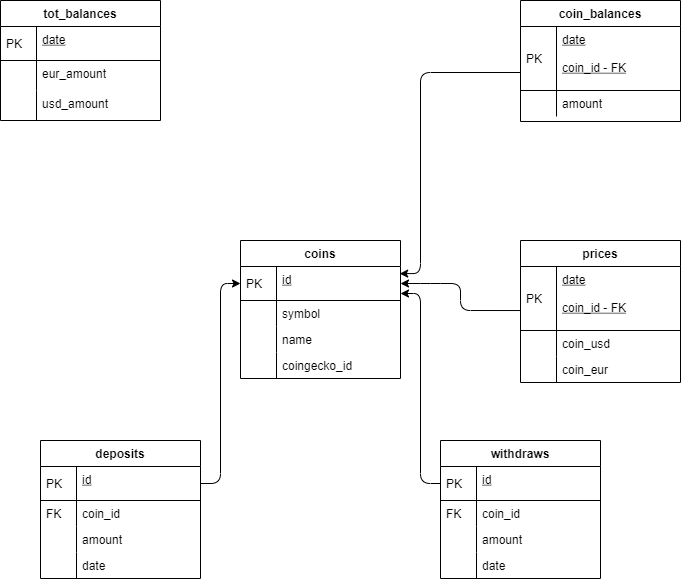

The diagram above was exported from draw.io. Its source (the exported page's mxGraphModel, read from the mxfile embedded in the PNG):
<mxGraphModel dx="2212" dy="635" grid="1" gridSize="10" guides="1" tooltips="1" connect="1" arrows="1" fold="1" page="1" pageScale="1" pageWidth="827" pageHeight="1169" math="0" shadow="0">
  <root>
    <mxCell id="0" />
    <mxCell id="1" parent="0" />
    <mxCell id="5VhaYkQqYJyPFDKWWm6e-250" value="coin_balances" style="swimlane;fontStyle=1;childLayout=stackLayout;horizontal=1;startSize=26;horizontalStack=0;resizeParent=1;resizeLast=0;collapsible=1;marginBottom=0;rounded=0;shadow=0;strokeWidth=1;" parent="1" vertex="1">
      <mxGeometry x="-260" y="100" width="160" height="121" as="geometry">
        <mxRectangle x="20" y="80" width="160" height="26" as="alternateBounds" />
      </mxGeometry>
    </mxCell>
    <mxCell id="5VhaYkQqYJyPFDKWWm6e-251" value="date&#10;&#10;coin_id - FK" style="shape=partialRectangle;top=0;left=0;right=0;bottom=1;align=left;verticalAlign=top;fillColor=none;spacingLeft=40;spacingRight=4;overflow=hidden;rotatable=0;points=[[0,0.5],[1,0.5]];portConstraint=eastwest;dropTarget=0;rounded=0;shadow=0;strokeWidth=1;fontStyle=4" parent="5VhaYkQqYJyPFDKWWm6e-250" vertex="1">
      <mxGeometry y="26" width="160" height="64" as="geometry" />
    </mxCell>
    <mxCell id="5VhaYkQqYJyPFDKWWm6e-252" value="PK" style="shape=partialRectangle;top=0;left=0;bottom=0;fillColor=none;align=left;verticalAlign=middle;spacingLeft=4;spacingRight=4;overflow=hidden;rotatable=0;points=[];portConstraint=eastwest;part=1;" parent="5VhaYkQqYJyPFDKWWm6e-251" vertex="1" connectable="0">
      <mxGeometry width="36" height="64.00000000000001" as="geometry" />
    </mxCell>
    <mxCell id="5VhaYkQqYJyPFDKWWm6e-253" value="amount" style="shape=partialRectangle;top=0;left=0;right=0;bottom=0;align=left;verticalAlign=top;fillColor=none;spacingLeft=40;spacingRight=4;overflow=hidden;rotatable=0;points=[[0,0.5],[1,0.5]];portConstraint=eastwest;dropTarget=0;rounded=0;shadow=0;strokeWidth=1;" parent="5VhaYkQqYJyPFDKWWm6e-250" vertex="1">
      <mxGeometry y="90" width="160" height="26" as="geometry" />
    </mxCell>
    <mxCell id="5VhaYkQqYJyPFDKWWm6e-254" value="" style="shape=partialRectangle;top=0;left=0;bottom=0;fillColor=none;align=left;verticalAlign=top;spacingLeft=4;spacingRight=4;overflow=hidden;rotatable=0;points=[];portConstraint=eastwest;part=1;" parent="5VhaYkQqYJyPFDKWWm6e-253" vertex="1" connectable="0">
      <mxGeometry width="36" height="26" as="geometry" />
    </mxCell>
    <mxCell id="5VhaYkQqYJyPFDKWWm6e-255" value="prices" style="swimlane;fontStyle=1;childLayout=stackLayout;horizontal=1;startSize=26;horizontalStack=0;resizeParent=1;resizeLast=0;collapsible=1;marginBottom=0;rounded=0;shadow=0;strokeWidth=1;" parent="1" vertex="1">
      <mxGeometry x="-260" y="340" width="160" height="142" as="geometry">
        <mxRectangle x="20" y="80" width="160" height="26" as="alternateBounds" />
      </mxGeometry>
    </mxCell>
    <mxCell id="5VhaYkQqYJyPFDKWWm6e-256" value="date&#10;&#10;coin_id - FK" style="shape=partialRectangle;top=0;left=0;right=0;bottom=1;align=left;verticalAlign=top;fillColor=none;spacingLeft=40;spacingRight=4;overflow=hidden;rotatable=0;points=[[0,0.5],[1,0.5]];portConstraint=eastwest;dropTarget=0;rounded=0;shadow=0;strokeWidth=1;fontStyle=4" parent="5VhaYkQqYJyPFDKWWm6e-255" vertex="1">
      <mxGeometry y="26" width="160" height="64" as="geometry" />
    </mxCell>
    <mxCell id="5VhaYkQqYJyPFDKWWm6e-257" value="PK" style="shape=partialRectangle;top=0;left=0;bottom=0;fillColor=none;align=left;verticalAlign=middle;spacingLeft=4;spacingRight=4;overflow=hidden;rotatable=0;points=[];portConstraint=eastwest;part=1;" parent="5VhaYkQqYJyPFDKWWm6e-256" vertex="1" connectable="0">
      <mxGeometry width="36" height="64" as="geometry" />
    </mxCell>
    <mxCell id="5VhaYkQqYJyPFDKWWm6e-258" value="coin_usd" style="shape=partialRectangle;top=0;left=0;right=0;bottom=0;align=left;verticalAlign=top;fillColor=none;spacingLeft=40;spacingRight=4;overflow=hidden;rotatable=0;points=[[0,0.5],[1,0.5]];portConstraint=eastwest;dropTarget=0;rounded=0;shadow=0;strokeWidth=1;" parent="5VhaYkQqYJyPFDKWWm6e-255" vertex="1">
      <mxGeometry y="90" width="160" height="26" as="geometry" />
    </mxCell>
    <mxCell id="5VhaYkQqYJyPFDKWWm6e-259" value="" style="shape=partialRectangle;top=0;left=0;bottom=0;fillColor=none;align=left;verticalAlign=top;spacingLeft=4;spacingRight=4;overflow=hidden;rotatable=0;points=[];portConstraint=eastwest;part=1;" parent="5VhaYkQqYJyPFDKWWm6e-258" vertex="1" connectable="0">
      <mxGeometry width="36" height="26" as="geometry" />
    </mxCell>
    <mxCell id="5VhaYkQqYJyPFDKWWm6e-260" value="coin_eur" style="shape=partialRectangle;top=0;left=0;right=0;bottom=0;align=left;verticalAlign=top;fillColor=none;spacingLeft=40;spacingRight=4;overflow=hidden;rotatable=0;points=[[0,0.5],[1,0.5]];portConstraint=eastwest;dropTarget=0;rounded=0;shadow=0;strokeWidth=1;" parent="5VhaYkQqYJyPFDKWWm6e-255" vertex="1">
      <mxGeometry y="116" width="160" height="26" as="geometry" />
    </mxCell>
    <mxCell id="5VhaYkQqYJyPFDKWWm6e-261" value="" style="shape=partialRectangle;top=0;left=0;bottom=0;fillColor=none;align=left;verticalAlign=top;spacingLeft=4;spacingRight=4;overflow=hidden;rotatable=0;points=[];portConstraint=eastwest;part=1;" parent="5VhaYkQqYJyPFDKWWm6e-260" vertex="1" connectable="0">
      <mxGeometry width="36" height="26" as="geometry" />
    </mxCell>
    <mxCell id="5VhaYkQqYJyPFDKWWm6e-278" value="coins" style="swimlane;fontStyle=1;childLayout=stackLayout;horizontal=1;startSize=26;horizontalStack=0;resizeParent=1;resizeLast=0;collapsible=1;marginBottom=0;rounded=0;shadow=0;strokeWidth=1;" parent="1" vertex="1">
      <mxGeometry x="-540" y="340" width="160" height="138" as="geometry">
        <mxRectangle x="20" y="80" width="160" height="26" as="alternateBounds" />
      </mxGeometry>
    </mxCell>
    <mxCell id="5VhaYkQqYJyPFDKWWm6e-279" value="id" style="shape=partialRectangle;top=0;left=0;right=0;bottom=1;align=left;verticalAlign=top;fillColor=none;spacingLeft=40;spacingRight=4;overflow=hidden;rotatable=0;points=[[0,0.5],[1,0.5]];portConstraint=eastwest;dropTarget=0;rounded=0;shadow=0;strokeWidth=1;fontStyle=4" parent="5VhaYkQqYJyPFDKWWm6e-278" vertex="1">
      <mxGeometry y="26" width="160" height="34" as="geometry" />
    </mxCell>
    <mxCell id="5VhaYkQqYJyPFDKWWm6e-280" value="PK" style="shape=partialRectangle;top=0;left=0;bottom=0;fillColor=none;align=left;verticalAlign=middle;spacingLeft=4;spacingRight=4;overflow=hidden;rotatable=0;points=[];portConstraint=eastwest;part=1;" parent="5VhaYkQqYJyPFDKWWm6e-279" vertex="1" connectable="0">
      <mxGeometry width="36" height="34.00000000000001" as="geometry" />
    </mxCell>
    <mxCell id="5VhaYkQqYJyPFDKWWm6e-281" value="symbol" style="shape=partialRectangle;top=0;left=0;right=0;bottom=0;align=left;verticalAlign=top;fillColor=none;spacingLeft=40;spacingRight=4;overflow=hidden;rotatable=0;points=[[0,0.5],[1,0.5]];portConstraint=eastwest;dropTarget=0;rounded=0;shadow=0;strokeWidth=1;" parent="5VhaYkQqYJyPFDKWWm6e-278" vertex="1">
      <mxGeometry y="60" width="160" height="26" as="geometry" />
    </mxCell>
    <mxCell id="5VhaYkQqYJyPFDKWWm6e-282" value="" style="shape=partialRectangle;top=0;left=0;bottom=0;fillColor=none;align=left;verticalAlign=top;spacingLeft=4;spacingRight=4;overflow=hidden;rotatable=0;points=[];portConstraint=eastwest;part=1;" parent="5VhaYkQqYJyPFDKWWm6e-281" vertex="1" connectable="0">
      <mxGeometry width="36" height="26" as="geometry" />
    </mxCell>
    <mxCell id="lpf2g3QuRxma5deyJ4Mm-28" value="name" style="shape=partialRectangle;top=0;left=0;right=0;bottom=0;align=left;verticalAlign=top;fillColor=none;spacingLeft=40;spacingRight=4;overflow=hidden;rotatable=0;points=[[0,0.5],[1,0.5]];portConstraint=eastwest;dropTarget=0;rounded=0;shadow=0;strokeWidth=1;" vertex="1" parent="5VhaYkQqYJyPFDKWWm6e-278">
      <mxGeometry y="86" width="160" height="26" as="geometry" />
    </mxCell>
    <mxCell id="lpf2g3QuRxma5deyJ4Mm-29" value="" style="shape=partialRectangle;top=0;left=0;bottom=0;fillColor=none;align=left;verticalAlign=top;spacingLeft=4;spacingRight=4;overflow=hidden;rotatable=0;points=[];portConstraint=eastwest;part=1;" vertex="1" connectable="0" parent="lpf2g3QuRxma5deyJ4Mm-28">
      <mxGeometry width="36" height="26" as="geometry" />
    </mxCell>
    <mxCell id="5VhaYkQqYJyPFDKWWm6e-283" value="coingecko_id" style="shape=partialRectangle;top=0;left=0;right=0;bottom=0;align=left;verticalAlign=top;fillColor=none;spacingLeft=40;spacingRight=4;overflow=hidden;rotatable=0;points=[[0,0.5],[1,0.5]];portConstraint=eastwest;dropTarget=0;rounded=0;shadow=0;strokeWidth=1;" parent="5VhaYkQqYJyPFDKWWm6e-278" vertex="1">
      <mxGeometry y="112" width="160" height="26" as="geometry" />
    </mxCell>
    <mxCell id="5VhaYkQqYJyPFDKWWm6e-284" value="" style="shape=partialRectangle;top=0;left=0;bottom=0;fillColor=none;align=left;verticalAlign=top;spacingLeft=4;spacingRight=4;overflow=hidden;rotatable=0;points=[];portConstraint=eastwest;part=1;" parent="5VhaYkQqYJyPFDKWWm6e-283" vertex="1" connectable="0">
      <mxGeometry width="36" height="26" as="geometry" />
    </mxCell>
    <mxCell id="lpf2g3QuRxma5deyJ4Mm-1" value="tot_balances" style="swimlane;fontStyle=1;childLayout=stackLayout;horizontal=1;startSize=26;horizontalStack=0;resizeParent=1;resizeLast=0;collapsible=1;marginBottom=0;rounded=0;shadow=0;strokeWidth=1;" vertex="1" parent="1">
      <mxGeometry x="-780" y="100" width="160" height="120" as="geometry">
        <mxRectangle x="20" y="80" width="160" height="26" as="alternateBounds" />
      </mxGeometry>
    </mxCell>
    <mxCell id="lpf2g3QuRxma5deyJ4Mm-2" value="date" style="shape=partialRectangle;top=0;left=0;right=0;bottom=1;align=left;verticalAlign=top;fillColor=none;spacingLeft=40;spacingRight=4;overflow=hidden;rotatable=0;points=[[0,0.5],[1,0.5]];portConstraint=eastwest;dropTarget=0;rounded=0;shadow=0;strokeWidth=1;fontStyle=4" vertex="1" parent="lpf2g3QuRxma5deyJ4Mm-1">
      <mxGeometry y="26" width="160" height="34" as="geometry" />
    </mxCell>
    <mxCell id="lpf2g3QuRxma5deyJ4Mm-3" value="PK" style="shape=partialRectangle;top=0;left=0;bottom=0;fillColor=none;align=left;verticalAlign=middle;spacingLeft=4;spacingRight=4;overflow=hidden;rotatable=0;points=[];portConstraint=eastwest;part=1;" vertex="1" connectable="0" parent="lpf2g3QuRxma5deyJ4Mm-2">
      <mxGeometry width="36" height="34.00000000000001" as="geometry" />
    </mxCell>
    <mxCell id="lpf2g3QuRxma5deyJ4Mm-4" value="eur_amount" style="shape=partialRectangle;top=0;left=0;right=0;bottom=0;align=left;verticalAlign=top;fillColor=none;spacingLeft=40;spacingRight=4;overflow=hidden;rotatable=0;points=[[0,0.5],[1,0.5]];portConstraint=eastwest;dropTarget=0;rounded=0;shadow=0;strokeWidth=1;" vertex="1" parent="lpf2g3QuRxma5deyJ4Mm-1">
      <mxGeometry y="60" width="160" height="30" as="geometry" />
    </mxCell>
    <mxCell id="lpf2g3QuRxma5deyJ4Mm-5" value="" style="shape=partialRectangle;top=0;left=0;bottom=0;fillColor=none;align=left;verticalAlign=top;spacingLeft=4;spacingRight=4;overflow=hidden;rotatable=0;points=[];portConstraint=eastwest;part=1;" vertex="1" connectable="0" parent="lpf2g3QuRxma5deyJ4Mm-4">
      <mxGeometry width="36" height="29.999999999999996" as="geometry" />
    </mxCell>
    <mxCell id="lpf2g3QuRxma5deyJ4Mm-30" value="usd_amount" style="shape=partialRectangle;top=0;left=0;right=0;bottom=0;align=left;verticalAlign=top;fillColor=none;spacingLeft=40;spacingRight=4;overflow=hidden;rotatable=0;points=[[0,0.5],[1,0.5]];portConstraint=eastwest;dropTarget=0;rounded=0;shadow=0;strokeWidth=1;" vertex="1" parent="lpf2g3QuRxma5deyJ4Mm-1">
      <mxGeometry y="90" width="160" height="30" as="geometry" />
    </mxCell>
    <mxCell id="lpf2g3QuRxma5deyJ4Mm-31" value="" style="shape=partialRectangle;top=0;left=0;bottom=0;fillColor=none;align=left;verticalAlign=top;spacingLeft=4;spacingRight=4;overflow=hidden;rotatable=0;points=[];portConstraint=eastwest;part=1;" vertex="1" connectable="0" parent="lpf2g3QuRxma5deyJ4Mm-30">
      <mxGeometry width="36" height="29.999999999999996" as="geometry" />
    </mxCell>
    <mxCell id="lpf2g3QuRxma5deyJ4Mm-8" value="deposits" style="swimlane;fontStyle=1;childLayout=stackLayout;horizontal=1;startSize=26;horizontalStack=0;resizeParent=1;resizeLast=0;collapsible=1;marginBottom=0;rounded=0;shadow=0;strokeWidth=1;" vertex="1" parent="1">
      <mxGeometry x="-740" y="540" width="160" height="138" as="geometry">
        <mxRectangle x="20" y="80" width="160" height="26" as="alternateBounds" />
      </mxGeometry>
    </mxCell>
    <mxCell id="lpf2g3QuRxma5deyJ4Mm-9" value="id" style="shape=partialRectangle;top=0;left=0;right=0;bottom=1;align=left;verticalAlign=top;fillColor=none;spacingLeft=40;spacingRight=4;overflow=hidden;rotatable=0;points=[[0,0.5],[1,0.5]];portConstraint=eastwest;dropTarget=0;rounded=0;shadow=0;strokeWidth=1;fontStyle=4" vertex="1" parent="lpf2g3QuRxma5deyJ4Mm-8">
      <mxGeometry y="26" width="160" height="34" as="geometry" />
    </mxCell>
    <mxCell id="lpf2g3QuRxma5deyJ4Mm-10" value="PK" style="shape=partialRectangle;top=0;left=0;bottom=0;fillColor=none;align=left;verticalAlign=middle;spacingLeft=4;spacingRight=4;overflow=hidden;rotatable=0;points=[];portConstraint=eastwest;part=1;" vertex="1" connectable="0" parent="lpf2g3QuRxma5deyJ4Mm-9">
      <mxGeometry width="36" height="34.00000000000001" as="geometry" />
    </mxCell>
    <mxCell id="lpf2g3QuRxma5deyJ4Mm-13" value="coin_id" style="shape=partialRectangle;top=0;left=0;right=0;bottom=0;align=left;verticalAlign=top;fillColor=none;spacingLeft=40;spacingRight=4;overflow=hidden;rotatable=0;points=[[0,0.5],[1,0.5]];portConstraint=eastwest;dropTarget=0;rounded=0;shadow=0;strokeWidth=1;" vertex="1" parent="lpf2g3QuRxma5deyJ4Mm-8">
      <mxGeometry y="60" width="160" height="26" as="geometry" />
    </mxCell>
    <mxCell id="lpf2g3QuRxma5deyJ4Mm-14" value="FK" style="shape=partialRectangle;top=0;left=0;bottom=0;fillColor=none;align=left;verticalAlign=top;spacingLeft=4;spacingRight=4;overflow=hidden;rotatable=0;points=[];portConstraint=eastwest;part=1;" vertex="1" connectable="0" parent="lpf2g3QuRxma5deyJ4Mm-13">
      <mxGeometry width="36" height="26" as="geometry" />
    </mxCell>
    <mxCell id="lpf2g3QuRxma5deyJ4Mm-15" value="amount" style="shape=partialRectangle;top=0;left=0;right=0;bottom=0;align=left;verticalAlign=top;fillColor=none;spacingLeft=40;spacingRight=4;overflow=hidden;rotatable=0;points=[[0,0.5],[1,0.5]];portConstraint=eastwest;dropTarget=0;rounded=0;shadow=0;strokeWidth=1;" vertex="1" parent="lpf2g3QuRxma5deyJ4Mm-8">
      <mxGeometry y="86" width="160" height="26" as="geometry" />
    </mxCell>
    <mxCell id="lpf2g3QuRxma5deyJ4Mm-16" value="" style="shape=partialRectangle;top=0;left=0;bottom=0;fillColor=none;align=left;verticalAlign=top;spacingLeft=4;spacingRight=4;overflow=hidden;rotatable=0;points=[];portConstraint=eastwest;part=1;" vertex="1" connectable="0" parent="lpf2g3QuRxma5deyJ4Mm-15">
      <mxGeometry width="36" height="26" as="geometry" />
    </mxCell>
    <mxCell id="lpf2g3QuRxma5deyJ4Mm-32" value="date" style="shape=partialRectangle;top=0;left=0;right=0;bottom=0;align=left;verticalAlign=top;fillColor=none;spacingLeft=40;spacingRight=4;overflow=hidden;rotatable=0;points=[[0,0.5],[1,0.5]];portConstraint=eastwest;dropTarget=0;rounded=0;shadow=0;strokeWidth=1;" vertex="1" parent="lpf2g3QuRxma5deyJ4Mm-8">
      <mxGeometry y="112" width="160" height="26" as="geometry" />
    </mxCell>
    <mxCell id="lpf2g3QuRxma5deyJ4Mm-33" value="" style="shape=partialRectangle;top=0;left=0;bottom=0;fillColor=none;align=left;verticalAlign=top;spacingLeft=4;spacingRight=4;overflow=hidden;rotatable=0;points=[];portConstraint=eastwest;part=1;" vertex="1" connectable="0" parent="lpf2g3QuRxma5deyJ4Mm-32">
      <mxGeometry width="36" height="26" as="geometry" />
    </mxCell>
    <mxCell id="lpf2g3QuRxma5deyJ4Mm-17" value="withdraws" style="swimlane;fontStyle=1;childLayout=stackLayout;horizontal=1;startSize=26;horizontalStack=0;resizeParent=1;resizeLast=0;collapsible=1;marginBottom=0;rounded=0;shadow=0;strokeWidth=1;" vertex="1" parent="1">
      <mxGeometry x="-340" y="540" width="160" height="138" as="geometry">
        <mxRectangle x="20" y="80" width="160" height="26" as="alternateBounds" />
      </mxGeometry>
    </mxCell>
    <mxCell id="lpf2g3QuRxma5deyJ4Mm-18" value="id" style="shape=partialRectangle;top=0;left=0;right=0;bottom=1;align=left;verticalAlign=top;fillColor=none;spacingLeft=40;spacingRight=4;overflow=hidden;rotatable=0;points=[[0,0.5],[1,0.5]];portConstraint=eastwest;dropTarget=0;rounded=0;shadow=0;strokeWidth=1;fontStyle=4" vertex="1" parent="lpf2g3QuRxma5deyJ4Mm-17">
      <mxGeometry y="26" width="160" height="34" as="geometry" />
    </mxCell>
    <mxCell id="lpf2g3QuRxma5deyJ4Mm-19" value="PK" style="shape=partialRectangle;top=0;left=0;bottom=0;fillColor=none;align=left;verticalAlign=middle;spacingLeft=4;spacingRight=4;overflow=hidden;rotatable=0;points=[];portConstraint=eastwest;part=1;" vertex="1" connectable="0" parent="lpf2g3QuRxma5deyJ4Mm-18">
      <mxGeometry width="36" height="34.00000000000001" as="geometry" />
    </mxCell>
    <mxCell id="lpf2g3QuRxma5deyJ4Mm-20" value="coin_id" style="shape=partialRectangle;top=0;left=0;right=0;bottom=0;align=left;verticalAlign=top;fillColor=none;spacingLeft=40;spacingRight=4;overflow=hidden;rotatable=0;points=[[0,0.5],[1,0.5]];portConstraint=eastwest;dropTarget=0;rounded=0;shadow=0;strokeWidth=1;" vertex="1" parent="lpf2g3QuRxma5deyJ4Mm-17">
      <mxGeometry y="60" width="160" height="26" as="geometry" />
    </mxCell>
    <mxCell id="lpf2g3QuRxma5deyJ4Mm-21" value="FK" style="shape=partialRectangle;top=0;left=0;bottom=0;fillColor=none;align=left;verticalAlign=top;spacingLeft=4;spacingRight=4;overflow=hidden;rotatable=0;points=[];portConstraint=eastwest;part=1;" vertex="1" connectable="0" parent="lpf2g3QuRxma5deyJ4Mm-20">
      <mxGeometry width="36" height="26" as="geometry" />
    </mxCell>
    <mxCell id="lpf2g3QuRxma5deyJ4Mm-22" value="amount" style="shape=partialRectangle;top=0;left=0;right=0;bottom=0;align=left;verticalAlign=top;fillColor=none;spacingLeft=40;spacingRight=4;overflow=hidden;rotatable=0;points=[[0,0.5],[1,0.5]];portConstraint=eastwest;dropTarget=0;rounded=0;shadow=0;strokeWidth=1;" vertex="1" parent="lpf2g3QuRxma5deyJ4Mm-17">
      <mxGeometry y="86" width="160" height="26" as="geometry" />
    </mxCell>
    <mxCell id="lpf2g3QuRxma5deyJ4Mm-23" value="" style="shape=partialRectangle;top=0;left=0;bottom=0;fillColor=none;align=left;verticalAlign=top;spacingLeft=4;spacingRight=4;overflow=hidden;rotatable=0;points=[];portConstraint=eastwest;part=1;" vertex="1" connectable="0" parent="lpf2g3QuRxma5deyJ4Mm-22">
      <mxGeometry width="36" height="26" as="geometry" />
    </mxCell>
    <mxCell id="lpf2g3QuRxma5deyJ4Mm-34" value="date" style="shape=partialRectangle;top=0;left=0;right=0;bottom=0;align=left;verticalAlign=top;fillColor=none;spacingLeft=40;spacingRight=4;overflow=hidden;rotatable=0;points=[[0,0.5],[1,0.5]];portConstraint=eastwest;dropTarget=0;rounded=0;shadow=0;strokeWidth=1;" vertex="1" parent="lpf2g3QuRxma5deyJ4Mm-17">
      <mxGeometry y="112" width="160" height="26" as="geometry" />
    </mxCell>
    <mxCell id="lpf2g3QuRxma5deyJ4Mm-35" value="" style="shape=partialRectangle;top=0;left=0;bottom=0;fillColor=none;align=left;verticalAlign=top;spacingLeft=4;spacingRight=4;overflow=hidden;rotatable=0;points=[];portConstraint=eastwest;part=1;" vertex="1" connectable="0" parent="lpf2g3QuRxma5deyJ4Mm-34">
      <mxGeometry width="36" height="26" as="geometry" />
    </mxCell>
    <mxCell id="lpf2g3QuRxma5deyJ4Mm-24" value="" style="endArrow=classic;html=1;exitX=1;exitY=0.5;exitDx=0;exitDy=0;entryX=0;entryY=0.5;entryDx=0;entryDy=0;" edge="1" parent="1" source="lpf2g3QuRxma5deyJ4Mm-9" target="5VhaYkQqYJyPFDKWWm6e-279">
      <mxGeometry width="50" height="50" relative="1" as="geometry">
        <mxPoint x="-489.6800000000003" y="553.768" as="sourcePoint" />
        <mxPoint x="-269.9999999999998" y="413.0000000000002" as="targetPoint" />
        <Array as="points">
          <mxPoint x="-560" y="583" />
          <mxPoint x="-560" y="383" />
        </Array>
      </mxGeometry>
    </mxCell>
    <mxCell id="lpf2g3QuRxma5deyJ4Mm-25" value="" style="endArrow=classic;html=1;entryX=0.995;entryY=0.211;entryDx=0;entryDy=0;entryPerimeter=0;" edge="1" parent="1" target="5VhaYkQqYJyPFDKWWm6e-279">
      <mxGeometry width="50" height="50" relative="1" as="geometry">
        <mxPoint x="-260" y="172" as="sourcePoint" />
        <mxPoint x="-259.9999999999998" y="423.0000000000002" as="targetPoint" />
        <Array as="points">
          <mxPoint x="-360" y="172" />
          <mxPoint x="-360" y="373" />
        </Array>
      </mxGeometry>
    </mxCell>
    <mxCell id="lpf2g3QuRxma5deyJ4Mm-26" value="" style="endArrow=classic;html=1;exitX=0;exitY=0.5;exitDx=0;exitDy=0;" edge="1" parent="1" source="lpf2g3QuRxma5deyJ4Mm-18">
      <mxGeometry width="50" height="50" relative="1" as="geometry">
        <mxPoint x="-570" y="593" as="sourcePoint" />
        <mxPoint x="-380" y="393" as="targetPoint" />
        <Array as="points">
          <mxPoint x="-360" y="583" />
          <mxPoint x="-360" y="393" />
        </Array>
      </mxGeometry>
    </mxCell>
    <mxCell id="lpf2g3QuRxma5deyJ4Mm-27" value="" style="endArrow=classic;html=1;exitX=0;exitY=0.688;exitDx=0;exitDy=0;entryX=1;entryY=0.5;entryDx=0;entryDy=0;exitPerimeter=0;" edge="1" parent="1" source="5VhaYkQqYJyPFDKWWm6e-256" target="5VhaYkQqYJyPFDKWWm6e-279">
      <mxGeometry width="50" height="50" relative="1" as="geometry">
        <mxPoint x="-330" y="593" as="sourcePoint" />
        <mxPoint x="-370" y="403" as="targetPoint" />
        <Array as="points">
          <mxPoint x="-320" y="410" />
          <mxPoint x="-320" y="383" />
          <mxPoint x="-350" y="383" />
        </Array>
      </mxGeometry>
    </mxCell>
  </root>
</mxGraphModel>